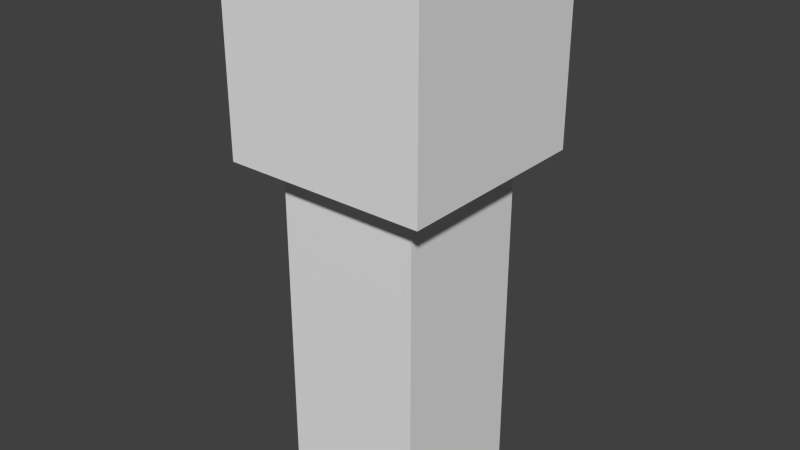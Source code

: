 # Source: gfx_rocketBlast_sa.blend  (saved by Blender 2.76.0; exported with 4.5.12 LTS)
import bpy
from mathutils import Matrix  # noqa: F401  (used for matrix-valued properties, if any)

bpy.ops.wm.read_factory_settings(use_empty=True)
scene = bpy.context.scene
scene.name = 'Scene'

# ---- collections
col_collection_1 = bpy.data.collections.new('Collection 1'); scene.collection.children.link(col_collection_1)

# ---- world
world_world = bpy.data.worlds.new('World'); scene.world = world_world
world_world.color = (0.05088, 0.05088, 0.05088)
world_world.use_sun_shadow = False
world_world.sun_shadow_jitter_overblur = 0.0
world_world.cycles.sampling_method = 'MANUAL'
world_world.cycles.sample_map_resolution = 256

# ---- meshes
me_cube_001 = bpy.data.meshes.new('Cube.001')
me_cube_001.from_pydata([(-1.23, -1.23, 1.23), (-1.23, 1.23, 1.23), (-1.23, -1.23, -1.23), (-1.23, 1.23, -1.23), (1.23, -1.23, 1.23), (1.23, 1.23, 1.23), (1.23, -1.23, -1.23), (1.23, 1.23, -1.23), (-0.861, 0.861, -1.23), (-0.861, -0.861, -1.23), (0.861, 0.861, -1.23), (0.861, -0.861, -1.23), (-0.861, 0.861, -5.33), (-0.861, -0.861, -5.33), (0.861, 0.861, -5.33), (0.861, -0.861, -5.33)], [], [(1, 3, 2, 0), (2, 3, 8, 9), (7, 5, 4, 6), (5, 1, 0, 4), (0, 2, 6, 4), (5, 7, 3, 1), (8, 10, 14, 12), (7, 6, 11, 10), (6, 2, 9, 11), (3, 7, 10, 8), (12, 14, 15, 13), (10, 11, 15, 14), (9, 8, 12, 13), (11, 9, 13, 15)])
_uv = me_cube_001.uv_layers.new(name='UVMap')
_uv.uv.foreach_set('vector', [-2.566, 1.894, -2.566, 0.2213, -0.8139, 0.2213, -0.8139, 1.894, 2.69, 0.2213, 2.69, 1.894, 2.427, 1.643, 2.427, 0.4721, -0.8139, 3.566, -2.566, 3.566, -2.566, 1.894, -0.8139, 1.894, -0.8139, 0.2213, 0.938, 0.2213, 0.938, 1.894, -0.8139, 1.894, -0.8139, 3.566, -0.8139, 1.894, 0.938, 1.894, 0.938, 3.566, 2.69, 1.894, 2.69, 3.566, 0.938, 3.566, 0.938, 1.894, 1.113, -2.566, 2.34, -2.566, 2.34, 0.2213, 1.113, 0.2213, 0.938, 1.894, 0.938, 0.2213, 1.201, 0.4721, 1.201, 1.643, 0.938, 0.2213, 2.69, 0.2213, 2.427, 0.4721, 1.201, 0.4721, 2.69, 1.894, 0.938, 1.894, 1.201, 1.643, 2.427, 1.643, 2.34, -2.566, 3.566, -2.566, 3.566, -1.395, 2.34, -1.395, -2.566, -2.566, -1.34, -2.566, -1.34, 0.2213, -2.566, 0.2213, -0.1132, 0.2213, -1.34, 0.2213, -1.34, -2.566, -0.1132, -2.566, 1.113, 0.2213, -0.1132, 0.2213, -0.1132, -2.566, 1.113, -2.566])
me_cube_001.use_remesh_preserve_volume = False
me_cube_001.use_remesh_preserve_attributes = False
me_cube_001.use_mirror_vertex_groups = False
me_cube_001.update()

# ---- objects
ob_empty_001 = bpy.data.objects.new('Empty.001', None)
ob_empty = bpy.data.objects.new('Empty', None)
ob_gfx_rocketblast_sa_main = bpy.data.objects.new('gfx_rocketBlast_sa_main', me_cube_001)

# ---- transforms, parenting, visibility, modifiers, constraints
ob_empty_001.location = (0.0, 0.0, -4.4)
ob_empty_001.empty_image_offset = (0.0, 0.0)
ob_empty_001.lineart.crease_threshold = 0.0
ob_empty.location = (0.0, 0.0, 0.0)
ob_empty.empty_image_offset = (0.0, 0.0)
ob_empty.lineart.crease_threshold = 0.0
ob_gfx_rocketblast_sa_main.location = (0.0, 0.0, 0.0)
ob_gfx_rocketblast_sa_main.lineart.crease_threshold = 0.0

# ---- collection membership
col_collection_1.objects.link(ob_empty_001)
col_collection_1.objects.link(ob_empty)
col_collection_1.objects.link(ob_gfx_rocketblast_sa_main)

# ---- scene / render settings (as saved in the file)
scene.frame_start = 1; scene.frame_end = 250; scene.frame_set(1)
scene.render.engine = 'BLENDER_EEVEE_NEXT'
scene.render.resolution_percentage = 50
scene.render.dither_intensity = 0.0
scene.cycles.use_denoising = False
scene.cycles.samples = 10
scene.cycles.sampling_pattern = 'TABULATED_SOBOL'
scene.cycles.light_sampling_threshold = 0.0
scene.cycles.use_adaptive_sampling = False
scene.cycles.use_light_tree = False
scene.cycles.blur_glossy = 0.0
scene.cycles.pixel_filter_type = 'GAUSSIAN'
scene.cycles.sample_clamp_indirect = 0.0
scene.view_settings.view_transform = 'Standard'
bpy.context.view_layer.update()

# ---- added for rendering (the .blend has no active camera and no usable light): camera, sun
cam_auto = bpy.data.cameras.new('AutoCamera')
cam_auto.lens = 50.0
cam_auto.sensor_width = 36.0
cam_auto.clip_end = 1000.0
ob_auto_camera = bpy.data.objects.new('AutoCamera', cam_auto)
scene.collection.objects.link(ob_auto_camera)
ob_auto_camera.location = (6.87018, -8.24421, 3.44614)
ob_auto_camera.rotation_euler = (1.09748, -7.21219e-08, 0.694738)
scene.camera = ob_auto_camera
light_auto_sun = bpy.data.lights.new('AutoSun', 'SUN')
light_auto_sun.energy = 3.0
light_auto_sun.angle = 0.0523599
ob_auto_sun = bpy.data.objects.new('AutoSun', light_auto_sun)
scene.collection.objects.link(ob_auto_sun)
ob_auto_sun.rotation_euler = (0.872665, 0.174533, 0.523599)
bpy.context.view_layer.update()
